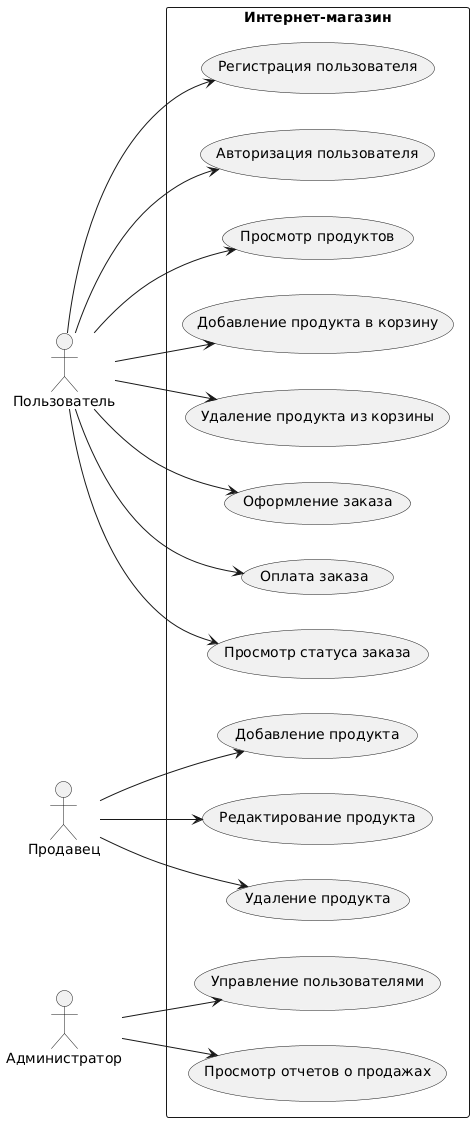

The diagram above was rendered by PlantUML. Its source (embedded in the PNG):
@startuml
left to right direction

actor Пользователь as User
actor Продавец as Seller
actor Администратор as Admin

rectangle "Интернет-магазин" {
    User --> (Регистрация пользователя)
    User --> (Авторизация пользователя)
    User --> (Просмотр продуктов)
    User --> (Добавление продукта в корзину)
    User --> (Удаление продукта из корзины)
    User --> (Оформление заказа)
    User --> (Оплата заказа)
    User --> (Просмотр статуса заказа)

    Seller --> (Добавление продукта)
    Seller --> (Редактирование продукта)
    Seller --> (Удаление продукта)

    Admin --> (Управление пользователями)
    Admin --> (Просмотр отчетов о продажах)
}
@enduml